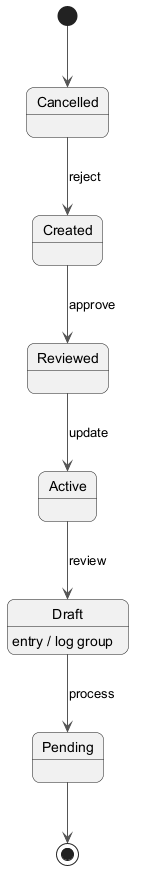

The diagram above was rendered by PlantUML. Its source (embedded in the PNG):
@startuml
skinparam backgroundColor #FFFFFF
skinparam roundCorner 15
skinparam ArrowColor #555555
[*] --> Cancelled
Cancelled --> Created : reject
Created --> Reviewed : approve
Reviewed --> Active : update
Active --> Draft : review
Draft --> Pending : process
Draft : entry / log group
Pending --> [*]
@enduml